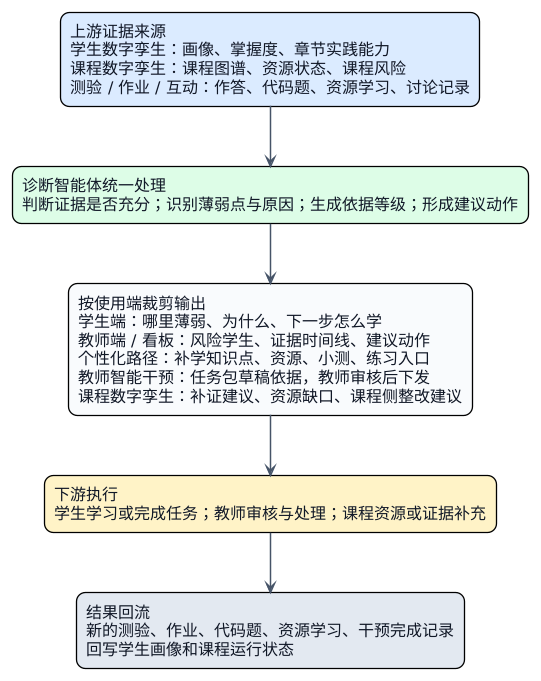

The diagram above was rendered by PlantUML. Its source (embedded in the PNG):
@startuml
!theme plain
top to bottom direction

skinparam backgroundColor white
skinparam shadowing false
skinparam defaultFontName "Microsoft YaHei"
skinparam defaultFontSize 16
skinparam rectangle {
  RoundCorner 18
  BorderThickness 1.3
  FontColor #111827
}
skinparam ArrowColor #475569
skinparam ArrowThickness 1.5
skinparam linetype ortho

rectangle "上游证据来源\n学生数字孪生：画像、掌握度、章节实践能力\n课程数字孪生：课程图谱、资源状态、课程风险\n测验 / 作业 / 互动：作答、代码题、资源学习、讨论记录" as Input #DBEAFE

rectangle "诊断智能体统一处理\n判断证据是否充分；识别薄弱点与原因；生成依据等级；形成建议动作" as Diagnosis #DCFCE7

rectangle "按使用端裁剪输出\n学生端：哪里薄弱、为什么、下一步怎么学\n教师端 / 看板：风险学生、证据时间线、建议动作\n个性化路径：补学知识点、资源、小测、练习入口\n教师智能干预：任务包草稿依据，教师审核后下发\n课程数字孪生：补证建议、资源缺口、课程侧整改建议" as Output #F8FAFC

rectangle "下游执行\n学生学习或完成任务；教师审核与处理；课程资源或证据补充" as Action #FEF3C7

rectangle "结果回流\n新的测验、作业、代码题、资源学习、干预完成记录\n回写学生画像和课程运行状态" as Feedback #E2E8F0

Input --> Diagnosis
Diagnosis --> Output
Output --> Action
Action --> Feedback
@enduml